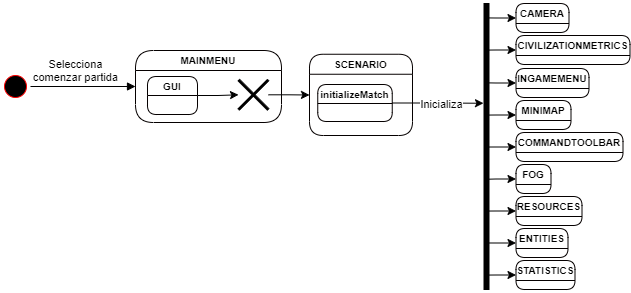

The diagram above was exported from draw.io. Its source (the exported page's mxGraphModel, read from the mxfile embedded in the PNG):
<mxGraphModel dx="1164" dy="784" grid="0" gridSize="10" guides="1" tooltips="1" connect="1" arrows="1" fold="1" page="1" pageScale="1" pageWidth="850" pageHeight="1100" math="0" shadow="0">
  <root>
    <mxCell id="0" />
    <mxCell id="1" parent="0" />
    <mxCell id="UZp07fszEC9EpsVg5Ssj-1" value="MAINMENU" style="swimlane;fontStyle=1;align=center;verticalAlign=middle;childLayout=stackLayout;horizontal=1;startSize=20;horizontalStack=0;resizeParent=0;resizeLast=1;container=0;fontColor=#000000;collapsible=0;rounded=1;arcSize=30;swimlaneFillColor=none;dropTarget=0;fillColor=none;strokeColor=#050000;strokeWidth=1;fontSize=10;" parent="1" vertex="1">
      <mxGeometry x="180" y="280" width="146" height="72" as="geometry" />
    </mxCell>
    <mxCell id="BA0BR_37M-9VfCiNGtLU-2" value="" style="ellipse;html=1;shape=startState;fillColor=#000000;strokeColor=#ff0000;" parent="1" vertex="1">
      <mxGeometry x="45" y="301" width="30" height="30" as="geometry" />
    </mxCell>
    <mxCell id="BA0BR_37M-9VfCiNGtLU-3" value="Selecciona&lt;br&gt;comenzar partida" style="html=1;verticalAlign=bottom;endArrow=block;rounded=0;edgeStyle=orthogonalEdgeStyle;" parent="1" source="BA0BR_37M-9VfCiNGtLU-2" target="UZp07fszEC9EpsVg5Ssj-1" edge="1">
      <mxGeometry x="-0.1429" width="80" relative="1" as="geometry">
        <mxPoint x="90" y="324.76" as="sourcePoint" />
        <mxPoint x="120" y="325" as="targetPoint" />
        <mxPoint as="offset" />
      </mxGeometry>
    </mxCell>
    <mxCell id="JSJdc0St0t7VtTtXkXCb-10" value="GUI" style="swimlane;fontStyle=1;align=center;verticalAlign=middle;childLayout=stackLayout;horizontal=1;startSize=19;horizontalStack=0;resizeParent=0;resizeLast=1;container=0;fontColor=#000000;collapsible=0;rounded=1;arcSize=16;swimlaneFillColor=none;dropTarget=0;fillColor=none;strokeColor=#050000;fontSize=10;" parent="1" vertex="1">
      <mxGeometry x="192" y="306" width="50" height="38" as="geometry" />
    </mxCell>
    <mxCell id="JSJdc0St0t7VtTtXkXCb-33" style="edgeStyle=orthogonalEdgeStyle;rounded=0;orthogonalLoop=1;jettySize=auto;html=1;fontSize=10;" parent="1" source="JSJdc0St0t7VtTtXkXCb-10" target="muLqWtBDP6yxiBOlWf_T-1" edge="1">
      <mxGeometry relative="1" as="geometry">
        <mxPoint x="520" y="325" as="sourcePoint" />
        <mxPoint x="323" y="325" as="targetPoint" />
      </mxGeometry>
    </mxCell>
    <mxCell id="JSJdc0St0t7VtTtXkXCb-28" value="SCENARIO" style="swimlane;fontStyle=1;align=center;verticalAlign=middle;childLayout=stackLayout;horizontal=1;startSize=20;horizontalStack=0;resizeParent=0;resizeLast=1;container=0;fontColor=#000000;collapsible=0;rounded=1;arcSize=23;swimlaneFillColor=none;dropTarget=0;fillColor=none;strokeColor=#050000;strokeWidth=1;fontSize=10;" parent="1" vertex="1">
      <mxGeometry x="354" y="283.75" width="103" height="81.25" as="geometry" />
    </mxCell>
    <mxCell id="tV9Q56cTlCMqIwpEWFgD-6" style="edgeStyle=orthogonalEdgeStyle;rounded=0;orthogonalLoop=1;jettySize=auto;html=1;" parent="1" source="muLqWtBDP6yxiBOlWf_T-1" target="JSJdc0St0t7VtTtXkXCb-28" edge="1">
      <mxGeometry relative="1" as="geometry">
        <mxPoint x="353" y="325" as="sourcePoint" />
      </mxGeometry>
    </mxCell>
    <mxCell id="tV9Q56cTlCMqIwpEWFgD-1" value="" style="shape=line;html=1;strokeWidth=6;strokeColor=#000000;rotation=90;" parent="1" vertex="1">
      <mxGeometry x="387.5" y="371" width="287" height="10" as="geometry" />
    </mxCell>
    <mxCell id="tV9Q56cTlCMqIwpEWFgD-13" style="edgeStyle=orthogonalEdgeStyle;rounded=0;orthogonalLoop=1;jettySize=auto;html=1;" parent="1" source="tV9Q56cTlCMqIwpEWFgD-7" edge="1">
      <mxGeometry relative="1" as="geometry">
        <mxPoint x="528" y="332.75" as="targetPoint" />
      </mxGeometry>
    </mxCell>
    <mxCell id="tV9Q56cTlCMqIwpEWFgD-14" value="Inicializa" style="edgeLabel;html=1;align=center;verticalAlign=middle;resizable=0;points=[];" parent="tV9Q56cTlCMqIwpEWFgD-13" vertex="1" connectable="0">
      <mxGeometry x="0.0757" relative="1" as="geometry">
        <mxPoint as="offset" />
      </mxGeometry>
    </mxCell>
    <mxCell id="tV9Q56cTlCMqIwpEWFgD-7" value="initializeMatch" style="swimlane;fontStyle=1;align=center;verticalAlign=middle;childLayout=stackLayout;horizontal=1;startSize=19;horizontalStack=0;resizeParent=0;resizeLast=1;container=0;fontColor=#000000;collapsible=0;rounded=1;arcSize=16;swimlaneFillColor=none;dropTarget=0;fillColor=none;strokeColor=#050000;fontSize=10;" parent="1" vertex="1">
      <mxGeometry x="362.25" y="314" width="74.5" height="37" as="geometry" />
    </mxCell>
    <mxCell id="tV9Q56cTlCMqIwpEWFgD-28" style="edgeStyle=orthogonalEdgeStyle;rounded=0;orthogonalLoop=1;jettySize=auto;html=1;endArrow=none;endFill=0;startArrow=classic;startFill=1;" parent="1" source="tV9Q56cTlCMqIwpEWFgD-10" edge="1">
      <mxGeometry relative="1" as="geometry">
        <mxPoint x="531.0893854748604" y="247.41480446927375" as="targetPoint" />
      </mxGeometry>
    </mxCell>
    <mxCell id="tV9Q56cTlCMqIwpEWFgD-10" value="CAMERA" style="swimlane;fontStyle=1;align=center;verticalAlign=middle;childLayout=stackLayout;horizontal=1;startSize=20;horizontalStack=0;resizeParent=0;resizeLast=1;container=0;fontColor=#000000;collapsible=0;rounded=1;arcSize=23;swimlaneFillColor=none;dropTarget=0;fillColor=none;strokeColor=#050000;strokeWidth=1;fontSize=10;" parent="1" vertex="1">
      <mxGeometry x="560.5" y="233" width="53" height="29" as="geometry" />
    </mxCell>
    <mxCell id="tV9Q56cTlCMqIwpEWFgD-29" style="edgeStyle=orthogonalEdgeStyle;rounded=0;orthogonalLoop=1;jettySize=auto;html=1;endArrow=none;endFill=0;startArrow=classic;startFill=1;" parent="1" source="tV9Q56cTlCMqIwpEWFgD-12" edge="1">
      <mxGeometry relative="1" as="geometry">
        <mxPoint x="530.977653631285" y="279.5935754189944" as="targetPoint" />
      </mxGeometry>
    </mxCell>
    <mxCell id="tV9Q56cTlCMqIwpEWFgD-12" value="CIVILIZATIONMETRICS" style="swimlane;fontStyle=1;align=center;verticalAlign=middle;childLayout=stackLayout;horizontal=1;startSize=20;horizontalStack=0;resizeParent=0;resizeLast=1;container=0;fontColor=#000000;collapsible=0;rounded=1;arcSize=23;swimlaneFillColor=none;dropTarget=0;fillColor=none;strokeColor=#050000;strokeWidth=1;fontSize=10;" parent="1" vertex="1">
      <mxGeometry x="560.5" y="265" width="114" height="29" as="geometry" />
    </mxCell>
    <mxCell id="tV9Q56cTlCMqIwpEWFgD-30" style="edgeStyle=orthogonalEdgeStyle;rounded=0;orthogonalLoop=1;jettySize=auto;html=1;endArrow=none;endFill=0;startArrow=classic;startFill=1;" parent="1" source="tV9Q56cTlCMqIwpEWFgD-15" edge="1">
      <mxGeometry relative="1" as="geometry">
        <mxPoint x="531.0738255033557" y="312.36073825503354" as="targetPoint" />
      </mxGeometry>
    </mxCell>
    <mxCell id="tV9Q56cTlCMqIwpEWFgD-15" value="INGAMEMENU" style="swimlane;fontStyle=1;align=center;verticalAlign=middle;childLayout=stackLayout;horizontal=1;startSize=20;horizontalStack=0;resizeParent=0;resizeLast=1;container=0;fontColor=#000000;collapsible=0;rounded=1;arcSize=23;swimlaneFillColor=none;dropTarget=0;fillColor=none;strokeColor=#050000;strokeWidth=1;fontSize=10;" parent="1" vertex="1">
      <mxGeometry x="560.5" y="298" width="73" height="29" as="geometry" />
    </mxCell>
    <mxCell id="tV9Q56cTlCMqIwpEWFgD-31" style="edgeStyle=orthogonalEdgeStyle;rounded=0;orthogonalLoop=1;jettySize=auto;html=1;endArrow=none;endFill=0;startArrow=classic;startFill=1;" parent="1" source="tV9Q56cTlCMqIwpEWFgD-16" edge="1">
      <mxGeometry relative="1" as="geometry">
        <mxPoint x="531.0738255033557" y="344.5755033557047" as="targetPoint" />
      </mxGeometry>
    </mxCell>
    <mxCell id="tV9Q56cTlCMqIwpEWFgD-16" value="MINIMAP" style="swimlane;fontStyle=1;align=center;verticalAlign=middle;childLayout=stackLayout;horizontal=1;startSize=20;horizontalStack=0;resizeParent=0;resizeLast=1;container=0;fontColor=#000000;collapsible=0;rounded=1;arcSize=23;swimlaneFillColor=none;dropTarget=0;fillColor=none;strokeColor=#050000;strokeWidth=1;fontSize=10;" parent="1" vertex="1">
      <mxGeometry x="560.5" y="330" width="55" height="29" as="geometry" />
    </mxCell>
    <mxCell id="tV9Q56cTlCMqIwpEWFgD-32" style="edgeStyle=orthogonalEdgeStyle;rounded=0;orthogonalLoop=1;jettySize=auto;html=1;endArrow=none;endFill=0;startArrow=classic;startFill=1;" parent="1" source="tV9Q56cTlCMqIwpEWFgD-17" edge="1">
      <mxGeometry relative="1" as="geometry">
        <mxPoint x="530.9395973154362" y="376.5218120805369" as="targetPoint" />
      </mxGeometry>
    </mxCell>
    <mxCell id="tV9Q56cTlCMqIwpEWFgD-17" value="COMMANDTOOLBAR" style="swimlane;fontStyle=1;align=center;verticalAlign=middle;childLayout=stackLayout;horizontal=1;startSize=20;horizontalStack=0;resizeParent=0;resizeLast=1;container=0;fontColor=#000000;collapsible=0;rounded=1;arcSize=23;swimlaneFillColor=none;dropTarget=0;fillColor=none;strokeColor=#050000;strokeWidth=1;fontSize=10;" parent="1" vertex="1">
      <mxGeometry x="560.5" y="362" width="107" height="29" as="geometry" />
    </mxCell>
    <mxCell id="tV9Q56cTlCMqIwpEWFgD-33" style="edgeStyle=orthogonalEdgeStyle;rounded=0;orthogonalLoop=1;jettySize=auto;html=1;endArrow=none;endFill=0;startArrow=classic;startFill=1;" parent="1" source="tV9Q56cTlCMqIwpEWFgD-18" edge="1">
      <mxGeometry relative="1" as="geometry">
        <mxPoint x="531.2080536912752" y="408.7365771812081" as="targetPoint" />
      </mxGeometry>
    </mxCell>
    <mxCell id="tV9Q56cTlCMqIwpEWFgD-18" value="FOG" style="swimlane;fontStyle=1;align=center;verticalAlign=middle;childLayout=stackLayout;horizontal=1;startSize=20;horizontalStack=0;resizeParent=0;resizeLast=1;container=0;fontColor=#000000;collapsible=0;rounded=1;arcSize=23;swimlaneFillColor=none;dropTarget=0;fillColor=none;strokeColor=#050000;strokeWidth=1;fontSize=10;" parent="1" vertex="1">
      <mxGeometry x="560.5" y="394" width="35" height="29" as="geometry" />
    </mxCell>
    <mxCell id="tV9Q56cTlCMqIwpEWFgD-34" style="edgeStyle=orthogonalEdgeStyle;rounded=0;orthogonalLoop=1;jettySize=auto;html=1;endArrow=none;endFill=0;startArrow=classic;startFill=1;" parent="1" source="tV9Q56cTlCMqIwpEWFgD-19" edge="1">
      <mxGeometry relative="1" as="geometry">
        <mxPoint x="530.9395973154362" y="440.5486577181208" as="targetPoint" />
      </mxGeometry>
    </mxCell>
    <mxCell id="tV9Q56cTlCMqIwpEWFgD-19" value="RESOURCES" style="swimlane;fontStyle=1;align=center;verticalAlign=middle;childLayout=stackLayout;horizontal=1;startSize=20;horizontalStack=0;resizeParent=0;resizeLast=1;container=0;fontColor=#000000;collapsible=0;rounded=1;arcSize=23;swimlaneFillColor=none;dropTarget=0;fillColor=none;strokeColor=#050000;strokeWidth=1;fontSize=10;" parent="1" vertex="1">
      <mxGeometry x="560.5" y="426" width="66" height="29" as="geometry" />
    </mxCell>
    <mxCell id="tV9Q56cTlCMqIwpEWFgD-35" style="edgeStyle=orthogonalEdgeStyle;rounded=0;orthogonalLoop=1;jettySize=auto;html=1;endArrow=none;endFill=0;startArrow=classic;startFill=1;" parent="1" source="tV9Q56cTlCMqIwpEWFgD-20" edge="1">
      <mxGeometry relative="1" as="geometry">
        <mxPoint x="531.0738255033557" y="472.494966442953" as="targetPoint" />
      </mxGeometry>
    </mxCell>
    <mxCell id="tV9Q56cTlCMqIwpEWFgD-20" value="ENTITIES" style="swimlane;fontStyle=1;align=center;verticalAlign=middle;childLayout=stackLayout;horizontal=1;startSize=20;horizontalStack=0;resizeParent=0;resizeLast=1;container=0;fontColor=#000000;collapsible=0;rounded=1;arcSize=23;swimlaneFillColor=none;dropTarget=0;fillColor=none;strokeColor=#050000;strokeWidth=1;fontSize=10;" parent="1" vertex="1">
      <mxGeometry x="560.5" y="458" width="52" height="29" as="geometry" />
    </mxCell>
    <mxCell id="tV9Q56cTlCMqIwpEWFgD-36" style="edgeStyle=orthogonalEdgeStyle;rounded=0;orthogonalLoop=1;jettySize=auto;html=1;endArrow=none;endFill=0;startArrow=classic;startFill=1;" parent="1" source="tV9Q56cTlCMqIwpEWFgD-21" edge="1">
      <mxGeometry relative="1" as="geometry">
        <mxPoint x="530.9395973154362" y="504.57550335570465" as="targetPoint" />
      </mxGeometry>
    </mxCell>
    <mxCell id="tV9Q56cTlCMqIwpEWFgD-21" value="STATISTICS" style="swimlane;fontStyle=1;align=center;verticalAlign=middle;childLayout=stackLayout;horizontal=1;startSize=20;horizontalStack=0;resizeParent=0;resizeLast=1;container=0;fontColor=#000000;collapsible=0;rounded=1;arcSize=23;swimlaneFillColor=none;dropTarget=0;fillColor=none;strokeColor=#050000;strokeWidth=1;fontSize=10;" parent="1" vertex="1">
      <mxGeometry x="560.5" y="490" width="59" height="29" as="geometry" />
    </mxCell>
    <mxCell id="muLqWtBDP6yxiBOlWf_T-1" value="" style="shape=umlDestroy;whiteSpace=wrap;html=1;strokeWidth=3;" parent="1" vertex="1">
      <mxGeometry x="283" y="309.25" width="30" height="30" as="geometry" />
    </mxCell>
  </root>
</mxGraphModel>